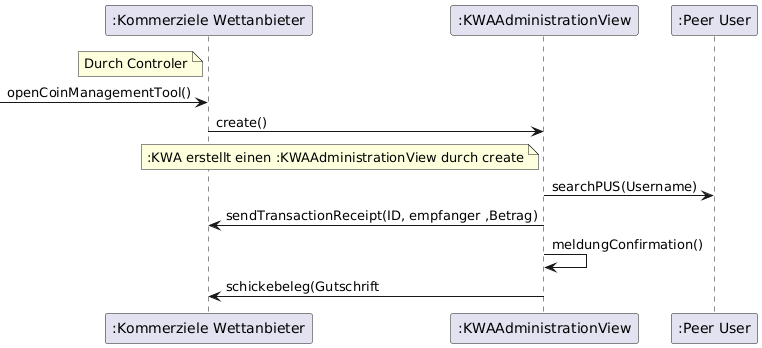

The diagram above was rendered by PlantUML. Its source (embedded in the PNG):
@startuml
skinparam ParticipantActivationWidth 0

participant ":Kommerziele Wettanbieter" as KWA
participant ":KWAAdministrationView" as AdminView
participant ":Peer User" as P
'participant ":Abrechnung" as C
' Use Case: Durch externen link weiterleiten 

note left of KWA
  Durch Controler
end note
-> KWA :openCoinManagementTool()
KWA -> AdminView : create()
note left of AdminView
  :KWA erstellt einen :KWAAdministrationView durch create
end note
AdminView -> P: searchPUS(Username)
AdminView -> KWA: sendTransactionReceipt(ID, empfanger ,Betrag)
AdminView ->AdminView : meldungConfirmation() 
AdminView ->KWA: schickebeleg(Gutschrift
@enduml